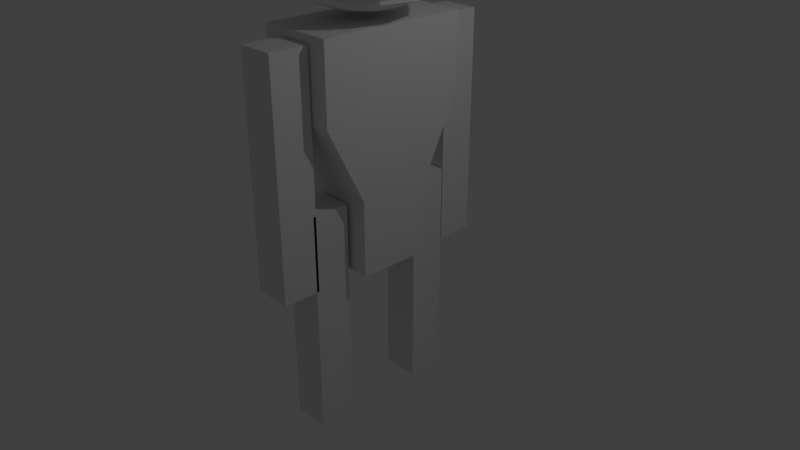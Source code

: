 # Source: Spaceman.blend  (saved by Blender 2.79.0; exported with 4.5.12 LTS)
import bpy
from mathutils import Matrix  # noqa: F401  (used for matrix-valued properties, if any)

bpy.ops.wm.read_factory_settings(use_empty=True)
scene = bpy.context.scene
scene.name = 'Scene'

# ---- collections
col_collection_1 = bpy.data.collections.new('Collection 1'); scene.collection.children.link(col_collection_1)

# ---- materials (node trees are filled in below, after node groups)
mat_helmet_main = bpy.data.materials.new('Helmet Main')
mat_helmet_main.alpha_threshold = 0.0
mat_helmet_main.use_transparent_shadow = False
mat_helmet_main.diffuse_color = (0.9258, 0.9258, 0.9258, 1.0)
mat_helmet_main.roughness = 0.5
mat_helmet_glass = bpy.data.materials.new('Helmet Glass')
mat_helmet_glass.alpha_threshold = 0.0
mat_helmet_glass.use_transparent_shadow = False
mat_helmet_glass.diffuse_color = (0.3675, 0.4231, 0.8, 1.0)
mat_helmet_glass.roughness = 0.5
mat_helmet_glass.specular_intensity = 1.0
mat_helmet_black = bpy.data.materials.new('Helmet Black')
mat_helmet_black.alpha_threshold = 0.0
mat_helmet_black.use_transparent_shadow = False
mat_helmet_black.diffuse_color = (0.0331, 0.0331, 0.0331, 1.0)
mat_helmet_black.roughness = 0.5

# ---- material node trees

# ---- world
world_world = bpy.data.worlds.new('World'); scene.world = world_world
world_world.color = (0.05088, 0.05088, 0.05088)
world_world.use_sun_shadow = False
world_world.sun_shadow_jitter_overblur = 0.0
world_world.cycles.sampling_method = 'MANUAL'

# ---- cameras
cam_camera = bpy.data.cameras.new('Camera')
cam_camera.clip_end = 100.0
cam_camera.lens = 35.0
cam_camera.sensor_width = 32.0
cam_camera.sensor_height = 18.0
cam_camera.ortho_scale = 7.314
cam_camera.dof.focus_distance = 0.0
cam_camera.dof.aperture_fstop = 128.0

# ---- lights
light_lamp = bpy.data.lights.new('Lamp', 'POINT')
light_lamp.transmission_factor = 0.0
light_lamp.cutoff_distance = 30.0
light_lamp.energy = 100.0
light_lamp.shadow_buffer_clip_start = 1.001
light_lamp.shadow_soft_size = 0.1
light_lamp.shadow_maximum_resolution = 0.006
light_lamp.use_absolute_resolution = True

# ---- meshes
me_cube_005 = bpy.data.meshes.new('Cube.005')
me_cube_005.from_pydata([(-1.0, -1.0, -1.0), (-1.0, -1.0, 1.0), (-1.0, 1.0, -1.0), (-1.0, 1.0, 1.0), (1.0, -1.0, -1.0), (1.0, -1.0, 1.0), (1.0, 1.0, -1.0), (1.0, 1.0, 1.0)], [], [(0, 1, 3, 2), (2, 3, 7, 6), (6, 7, 5, 4), (4, 5, 1, 0), (2, 6, 4, 0), (7, 3, 1, 5)])
me_cube_005.use_remesh_preserve_volume = False
me_cube_005.use_remesh_preserve_attributes = False
me_cube_005.use_mirror_vertex_groups = False
me_cube_005.update()
me_cube_004 = bpy.data.meshes.new('Cube.004')
me_cube_004.from_pydata([(-1.0, -1.0, -1.0), (-1.0, -1.0, 1.0), (-1.0, 1.0, -1.0), (-1.0, 1.0, 1.0), (1.0, -1.0, -1.0), (1.0, -1.0, 1.0), (1.0, 1.0, -1.0), (1.0, 1.0, 1.0)], [], [(0, 1, 3, 2), (2, 3, 7, 6), (6, 7, 5, 4), (4, 5, 1, 0), (2, 6, 4, 0), (7, 3, 1, 5)])
me_cube_004.use_remesh_preserve_volume = False
me_cube_004.use_remesh_preserve_attributes = False
me_cube_004.use_mirror_vertex_groups = False
me_cube_004.update()
me_cube_003 = bpy.data.meshes.new('Cube.003')
me_cube_003.from_pydata([(-1.0, -1.0, -1.0), (-1.0, -1.0, 1.0), (-1.0, 1.0, -1.0), (-1.0, 1.0, 1.0), (1.0, -1.0, -1.0), (1.0, -1.0, 1.0), (1.0, 1.0, -1.0), (1.0, 1.0, 1.0)], [], [(0, 1, 3, 2), (2, 3, 7, 6), (6, 7, 5, 4), (4, 5, 1, 0), (2, 6, 4, 0), (7, 3, 1, 5)])
me_cube_003.use_remesh_preserve_volume = False
me_cube_003.use_remesh_preserve_attributes = False
me_cube_003.use_mirror_vertex_groups = False
me_cube_003.update()
me_cube_002 = bpy.data.meshes.new('Cube.002')
me_cube_002.from_pydata([(-1.0, -1.0, -1.0), (-1.0, -1.0, 1.0), (-1.0, 1.0, -1.0), (-1.0, 1.0, 1.0), (1.0, -1.0, -1.0), (1.0, -1.0, 1.0), (1.0, 1.0, -1.0), (1.0, 1.0, 1.0)], [], [(0, 1, 3, 2), (2, 3, 7, 6), (6, 7, 5, 4), (4, 5, 1, 0), (2, 6, 4, 0), (7, 3, 1, 5)])
me_cube_002.use_remesh_preserve_volume = False
me_cube_002.use_remesh_preserve_attributes = False
me_cube_002.use_mirror_vertex_groups = False
me_cube_002.update()
me_cube_001 = bpy.data.meshes.new('Cube.001')
me_cube_001.from_pydata([(-0.5, -0.5, -1.0), (-0.5, -1.0, 1.0), (-0.5, 0.5, -1.0), (-0.5, 1.0, 1.0), (0.5, -0.5, -1.0), (0.5, -1.0, 1.0), (0.5, 0.5, -1.0), (0.5, 1.0, 1.0), (-0.5, -0.5, -0.3333), (-0.5, -1.0, 0.3333), (-0.5, 1.0, 0.3333), (-0.5, 0.5, -0.3333), (0.5, 1.0, 0.3333), (0.5, 0.5, -0.3333), (0.5, -1.0, 0.3333), (0.5, -0.5, -0.3333)], [], [(9, 1, 3, 10), (10, 3, 7, 12), (12, 7, 5, 14), (14, 5, 1, 9), (2, 6, 4, 0), (7, 3, 1, 5), (4, 15, 8, 0), (15, 14, 9, 8), (6, 13, 15, 4), (13, 12, 14, 15), (2, 11, 13, 6), (11, 10, 12, 13), (0, 8, 11, 2), (8, 9, 10, 11)])
me_cube_001.use_remesh_preserve_volume = False
me_cube_001.use_remesh_preserve_attributes = False
me_cube_001.use_mirror_vertex_groups = False
me_cube_001.update()
me_sphere = bpy.data.meshes.new('Sphere')
me_sphere.from_pydata([(-1.308e-07, 7.55e-08, 0.9823), (0.03699, 1.598e-07, 0.9814), (0.7071, 1.394e-07, 0.7071), (0.9239, 1.096e-07, 0.3827), (0.9239, 1.096e-07, -0.3827), (0.834, 1.313e-07, -0.6532), (0.4514, 1.489e-07, -0.7974), (0.03203, -0.01849, 0.9814), (0.6124, -0.3536, 0.7071), (0.8001, -0.4619, 0.3827), (0.8001, -0.4619, -0.3827), (0.7223, -0.417, -0.6532), (0.3909, -0.2257, -0.7974), (0.01849, -0.03203, 0.9814), (0.3536, -0.6124, 0.7071), (0.4619, -0.8001, 0.3827), (0.4619, -0.8001, -0.3827), (0.417, -0.7223, -0.6532), (0.2257, -0.3909, -0.7974), (2.079e-08, -0.03699, 0.9814), (-4.57e-08, -0.7071, 0.7071), (-4.57e-08, -0.9239, 0.3827), (-4.57e-08, -1.0, -4.371e-08), (-4.57e-08, -0.9239, -0.3827), (-5.55e-08, -0.834, -0.6532), (-2.035e-08, -0.4514, -0.7974), (-0.01849, -0.03203, 0.9814), (-0.3536, -0.6124, 0.7071), (-0.4619, -0.8001, 0.3827), (-0.5, -0.866, -4.371e-08), (-0.4619, -0.8001, -0.3827), (-0.417, -0.7223, -0.6532), (-0.2257, -0.3909, -0.7974), (-0.03203, -0.01849, 0.9814), (-0.6124, -0.3536, 0.7071), (-0.8001, -0.4619, 0.3827), (-0.866, -0.5, -4.371e-08), (-0.8001, -0.4619, -0.3827), (-0.7223, -0.417, -0.6532), (-0.3909, -0.2257, -0.7974), (-0.03699, 1.692e-07, 0.9814), (-0.7071, 2.288e-07, 0.7071), (-0.9239, 1.99e-07, 0.3827), (-1.0, 2.288e-07, -4.371e-08), (-0.9239, 1.99e-07, -0.3827), (-0.834, 2.368e-07, -0.6532), (-0.4514, 1.665e-07, -0.7974), (-1.605e-09, 1.449e-07, -0.8735), (0.3827, 1.543e-07, 0.9239), (0.3314, -0.1913, 0.9239), (0.1913, -0.3314, 0.9239), (-9.921e-10, -0.3827, 0.9239), (-0.1913, -0.3314, 0.9239), (-0.3314, -0.1913, 0.9239), (-0.3827, 1.692e-07, 0.9239), (0.1522, 1.58e-07, 0.9634), (0.2675, 1.562e-07, 0.9484), (0.1318, -0.07611, 0.9634), (0.2316, -0.1337, 0.9484), (0.07611, -0.1318, 0.9634), (0.1337, -0.2316, 0.9484), (1.353e-08, -0.1522, 0.9634), (6.268e-09, -0.2675, 0.9484), (-0.07611, -0.1318, 0.9634), (-0.1337, -0.2316, 0.9484), (-0.1318, -0.07611, 0.9634), (-0.2316, -0.1337, 0.9484), (-0.1522, 1.692e-07, 0.9634), (-0.2675, 1.692e-07, 0.9484), (0.9001, 1.078e-07, 0.3609), (0.9719, 1.359e-07, -4.352e-08), (0.9001, 1.078e-07, -0.3609), (0.7834, -0.4357, 0.3609), (0.8455, -0.4715, -4.352e-08), (0.7834, -0.4357, -0.3609), (0.4645, -0.7546, 0.3609), (0.5003, -0.8167, -4.352e-08), (0.4645, -0.7546, -0.3609), (0.0288, -0.8713, 0.3609), (0.0288, -0.9431, -4.352e-08), (0.0288, -0.8713, -0.3609), (-0.1128, -0.4211, -0.7974), (-0.2085, -0.7782, -0.6532), (-0.231, -0.862, -0.3827), (-0.25, -0.933, -4.371e-08), (-0.231, -0.862, 0.3827), (-0.1768, -0.6597, 0.7071), (-0.09567, -0.357, 0.9239), (-0.009247, -0.03451, 0.9814), (-0.03806, -0.142, 0.9634), (-0.06686, -0.2495, 0.9484), (0.8155, 1.245e-07, 0.5449), (0.7062, -0.4077, 0.5449), (0.4077, -0.7062, 0.5449), (-4.57e-08, -0.8155, 0.5449), (-0.4077, -0.7062, 0.5449), (-0.7062, -0.4077, 0.5449), (-0.8155, 2.139e-07, 0.5449), (-0.2039, -0.7609, 0.5449), (0.879, 1.205e-07, -0.5179), (0.7612, -0.4395, -0.5179), (0.4395, -0.7612, -0.5179), (-5.06e-08, -0.879, -0.5179), (-0.4395, -0.7612, -0.5179), (-0.7612, -0.4395, -0.5179), (-0.879, 2.179e-07, -0.5179), (-0.2197, -0.8201, -0.5179), (0.879, 1.252e-07, 0.5527), (0.9874, 1.096e-07, 0.3904), (0.9964, 1.104e-07, -0.3818), (0.7612, -0.4395, 0.5527), (0.8551, -0.4937, 0.3904), (0.8629, -0.4982, -0.3818), (0.4395, -0.7612, 0.5527), (0.4937, -0.8551, 0.3904), (0.4982, -0.8629, -0.3818), (-4.706e-08, -0.879, 0.5527), (-0.007328, -0.9924, 0.381), (-0.01977, -1.074, -4.371e-08), (-0.007049, -0.997, -0.3785), (-0.2501, -0.9335, -0.3767), (-0.2493, -0.9305, 0.3764), (-0.2698, -1.007, -4.371e-08), (-0.2205, -0.8229, 0.5516), (0.9515, 1.219e-07, -0.5171), (0.824, -0.4757, -0.5171), (0.4757, -0.824, -0.5171), (-5.344e-08, -0.9515, -0.5171), (-0.2386, -0.8903, -0.5163)], [], [(85, 84, 122, 121), (9, 15, 75, 72), (100, 99, 124, 125), (22, 23, 80, 79), (92, 93, 113, 110), (23, 16, 77, 80), (91, 2, 8, 92), (1, 0, 7), (47, 6, 12), (16, 10, 74, 77), (2, 48, 49, 8), (6, 5, 11, 12), (3, 9, 72, 69), (47, 12, 18), (101, 100, 125, 126), (21, 22, 79, 78), (8, 49, 50, 14), (12, 11, 17, 18), (92, 8, 14, 93), (7, 0, 13), (14, 50, 51, 20), (18, 17, 24, 25), (10, 4, 71, 74), (93, 14, 20, 94), (13, 0, 19), (47, 18, 25), (93, 94, 116, 113), (81, 82, 31, 32), (98, 86, 27, 95), (19, 0, 26, 88), (47, 25, 81, 32), (106, 83, 30, 103), (86, 87, 52, 27), (26, 0, 33), (47, 32, 39), (103, 30, 37, 104), (29, 28, 35, 36), (27, 52, 53, 34), (32, 31, 38, 39), (30, 29, 36, 37), (95, 27, 34, 96), (104, 37, 44, 105), (36, 35, 42, 43), (34, 53, 54, 41), (39, 38, 45, 46), (37, 36, 43, 44), (96, 34, 41, 97), (33, 0, 40), (47, 39, 46), (23, 22, 118, 119), (102, 101, 126, 127), (56, 58, 49, 48), (58, 60, 50, 49), (60, 62, 51, 50), (90, 64, 52, 87), (64, 66, 53, 52), (66, 68, 54, 53), (33, 40, 67, 65), (65, 67, 68, 66), (26, 33, 65, 63), (63, 65, 66, 64), (88, 26, 63, 89), (89, 63, 64, 90), (13, 19, 61, 59), (59, 61, 62, 60), (7, 13, 59, 57), (57, 59, 60, 58), (1, 7, 57, 55), (55, 57, 58, 56), (70, 69, 72, 73), (71, 70, 73, 74), (73, 72, 75, 76), (74, 73, 76, 77), (77, 76, 79, 80), (76, 75, 78, 79), (15, 21, 78, 75), (61, 89, 90, 62), (19, 88, 89, 61), (62, 90, 87, 51), (20, 51, 87, 86), (22, 21, 117, 118), (94, 20, 86, 98), (25, 24, 82, 81), (21, 15, 114, 117), (35, 96, 97, 42), (28, 95, 96, 35), (85, 98, 95, 28), (4, 10, 112, 109), (15, 9, 111, 114), (24, 102, 106, 82), (38, 104, 105, 45), (31, 103, 104, 38), (82, 106, 103, 31), (17, 101, 102, 24), (11, 100, 101, 17), (5, 99, 100, 11), (124, 109, 112, 125), (125, 112, 115, 126), (126, 115, 119, 127), (118, 117, 121, 122), (127, 119, 120, 128), (119, 118, 122, 120), (117, 116, 123, 121), (114, 113, 116, 117), (111, 110, 113, 114), (108, 107, 110, 111), (91, 92, 110, 107), (9, 3, 108, 111), (98, 85, 121, 123), (83, 106, 128, 120), (84, 83, 120, 122), (10, 16, 115, 112), (106, 102, 127, 128), (30, 83, 84, 29), (94, 98, 123, 116), (29, 84, 85, 28), (16, 23, 119, 115)])
me_sphere.polygons.foreach_set('material_index', [2, 2, 2, 2, 2, 2, 0, 0, 0, 2, 0, 0, 2, 0, 2, 2, 0, 0, 0, 0, 0, 0, 2, 0, 0, 0, 2, 0, 0, 0, 0, 0, 0, 0, 0, 0, 0, 0, 0, 0, 0, 0, 0, 0, 0, 0, 0, 0, 0, 2, 2, 0, 0, 0, 0, 0, 0, 0, 0, 0, 0, 0, 0, 0, 0, 0, 0, 0, 0, 1, 1, 1, 1, 1, 1, 2, 0, 0, 0, 0, 2, 0, 0, 2, 0, 0, 0, 2, 2, 0, 0, 0, 0, 0, 0, 0, 2, 2, 2, 2, 2, 2, 2, 2, 2, 2, 2, 2, 2, 2, 2, 2, 2, 0, 2, 0, 2])
me_sphere.materials.append(mat_helmet_main)
me_sphere.materials.append(mat_helmet_glass)
me_sphere.materials.append(mat_helmet_black)
me_sphere.use_remesh_preserve_volume = False
me_sphere.use_remesh_preserve_attributes = False
me_sphere.use_mirror_vertex_groups = False
me_sphere.update()
me_cylinder_001 = bpy.data.meshes.new('Cylinder.001')
me_cylinder_001.from_pydata([(0.0, 0.0, -1.0), (0.0, 0.0, 1.0), (0.0, 1.0, -1.0), (0.0, 1.0, 1.0), (1.51e-07, -1.0, -1.0), (1.51e-07, -1.0, 1.0), (-0.5, -0.866, -1.0), (-0.5, -0.866, 1.0), (-0.866, -0.5, -1.0), (-0.866, -0.5, 1.0), (-1.0, -4.649e-07, -1.0), (-1.0, -4.649e-07, 1.0), (-0.866, 0.5, -1.0), (-0.866, 0.5, 1.0), (-0.5, 0.866, -1.0), (-0.5, 0.866, 1.0)], [], [(0, 2, 3, 1, 5, 4), (0, 4, 6), (1, 7, 5), (4, 5, 7, 6), (0, 6, 8), (1, 9, 7), (6, 7, 9, 8), (0, 8, 10), (1, 11, 9), (8, 9, 11, 10), (0, 10, 12), (1, 13, 11), (10, 11, 13, 12), (0, 12, 14), (1, 15, 13), (12, 13, 15, 14), (0, 14, 2), (1, 3, 15), (14, 15, 3, 2)])
me_cylinder_001.materials.append(mat_helmet_black)
me_cylinder_001.use_remesh_preserve_volume = False
me_cylinder_001.use_remesh_preserve_attributes = False
me_cylinder_001.use_mirror_vertex_groups = False
me_cylinder_001.update()
me_cylinder_002 = bpy.data.meshes.new('Cylinder.002')
me_cylinder_002.from_pydata([(0.0, 0.0, -1.0), (0.0, 0.0, 1.0), (0.0, 1.0, -1.0), (0.0, 1.0, 1.0), (-0.866, -0.5, -1.0), (-0.866, -0.5, 1.0), (-1.0, -4.649e-07, -1.0), (-1.0, -4.649e-07, 1.0), (-0.866, 0.5, -1.0), (-0.866, 0.5, 1.0), (-0.5, 0.866, -1.0), (-0.5, 0.866, 1.0)], [], [(0, 4, 6), (1, 7, 5), (4, 5, 7, 6), (0, 6, 8), (1, 9, 7), (6, 7, 9, 8), (0, 8, 10), (1, 11, 9), (8, 9, 11, 10), (0, 10, 2), (1, 3, 11), (10, 11, 3, 2), (4, 0, 1, 5), (0, 2, 3, 1)])
me_cylinder_002.materials.append(mat_helmet_black)
me_cylinder_002.use_remesh_preserve_volume = False
me_cylinder_002.use_remesh_preserve_attributes = False
me_cylinder_002.use_mirror_vertex_groups = False
me_cylinder_002.update()

# ---- objects
ob_cube_004 = bpy.data.objects.new('Cube.004', me_cube_005)
ob_cube_003 = bpy.data.objects.new('Cube.003', me_cube_004)
ob_cube_002 = bpy.data.objects.new('Cube.002', me_cube_003)
ob_cube_001 = bpy.data.objects.new('Cube.001', me_cube_002)
ob_cube = bpy.data.objects.new('Cube', me_cube_001)
ob_sphere = bpy.data.objects.new('Sphere', me_sphere)
ob_cylinder = bpy.data.objects.new('Cylinder', me_cylinder_001)
ob_cylinder_001 = bpy.data.objects.new('Cylinder.001', me_cylinder_002)
ob_lamp = bpy.data.objects.new('Lamp', light_lamp)
ob_camera = bpy.data.objects.new('Camera', cam_camera)

# ---- transforms, parenting, visibility, modifiers, constraints
ob_cube_004.location = (0.0, -1.268, 1.456)
ob_cube_004.scale = (0.25, 0.25, 1.5)
ob_cube_004.lineart.crease_threshold = 0.0
ob_cube_003.location = (0.0, 1.315, 1.456)
ob_cube_003.scale = (0.25, 0.25, 1.5)
ob_cube_003.lineart.crease_threshold = 0.0
ob_cube_002.location = (0.0, 0.8018, -0.5438)
ob_cube_002.scale = (0.25, 0.25, 1.5)
ob_cube_002.lineart.crease_threshold = 0.0
ob_cube_001.location = (0.0, -0.8018, -0.5438)
ob_cube_001.scale = (0.25, 0.25, 1.5)
ob_cube_001.lineart.crease_threshold = 0.0
ob_cube.location = (0.0, 0.0, 1.56)
ob_cube.scale = (1.0, 1.0, 1.5)
ob_cube.lineart.crease_threshold = 0.0
ob_sphere.location = (0.0, 0.0, 4.0)
ob_sphere.lineart.crease_threshold = 0.0
_m = ob_sphere.modifiers.new('Mirror', 'MIRROR')
_m.use_axis = (False, True, False)
ob_cylinder.parent = ob_sphere
ob_cylinder.location = (-0.02407, 0.0, 0.0)
ob_cylinder.scale = (1.0, 1.0, 0.2)
ob_cylinder.lineart.crease_threshold = 0.0
ob_cylinder_001.parent = ob_sphere
ob_cylinder_001.location = (-0.02407, 0.0, 0.0)
ob_cylinder_001.rotation_euler = (1.571, -0.0, 0.0)
ob_cylinder_001.scale = (1.067, 1.067, 0.09681)
ob_cylinder_001.lineart.crease_threshold = 0.0
ob_lamp.location = (4.076, 1.005, 5.904)
ob_lamp.rotation_euler = (0.6503, 0.05522, 1.866)
ob_lamp.lock_rotations_4d = False
ob_lamp.empty_display_type = 'ARROWS'
ob_lamp.color = (0.0, 0.0, 0.0, 0.0)
ob_lamp.lineart.crease_threshold = 0.0
ob_camera.location = (7.481, -6.508, 5.344)
ob_camera.rotation_euler = (1.109, 0.0, 0.8149)
ob_camera.lock_rotations_4d = False
ob_camera.empty_display_type = 'ARROWS'
ob_camera.color = (0.0, 0.0, 0.0, 0.0)
ob_camera.display_type = 'WIRE'
ob_camera.lineart.crease_threshold = 0.0

# ---- collection membership
col_collection_1.objects.link(ob_cube_004)
col_collection_1.objects.link(ob_cube_003)
col_collection_1.objects.link(ob_cube_002)
col_collection_1.objects.link(ob_cube_001)
col_collection_1.objects.link(ob_cube)
col_collection_1.objects.link(ob_sphere)
col_collection_1.objects.link(ob_cylinder)
col_collection_1.objects.link(ob_cylinder_001)
col_collection_1.objects.link(ob_lamp)
col_collection_1.objects.link(ob_camera)

# ---- scene / render settings (as saved in the file)
scene.camera = ob_camera
scene.frame_start = 1; scene.frame_end = 250; scene.frame_set(1)
scene.render.engine = 'BLENDER_EEVEE_NEXT'
scene.render.resolution_percentage = 50
scene.render.dither_intensity = 0.0
scene.cycles.use_denoising = False
scene.cycles.samples = 128
scene.cycles.sampling_pattern = 'TABULATED_SOBOL'
scene.cycles.use_adaptive_sampling = False
scene.cycles.use_light_tree = False
scene.cycles.blur_glossy = 0.0
scene.cycles.sample_clamp_indirect = 0.0
scene.view_settings.view_transform = 'Standard'
bpy.context.view_layer.update()
